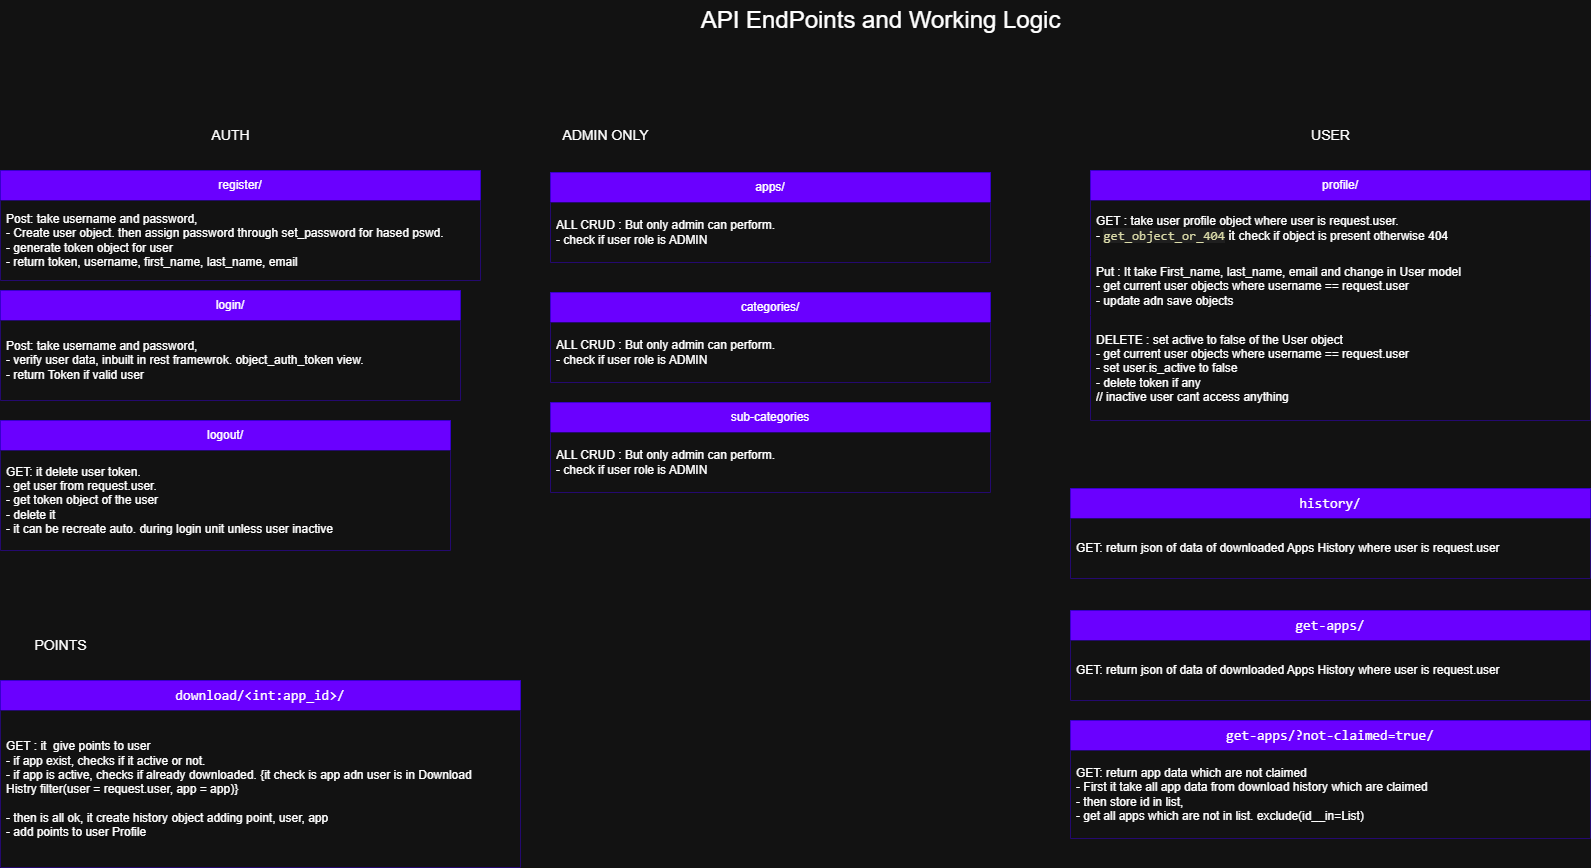

The diagram above was exported from draw.io. Its source (the exported page's mxGraphModel, read from the mxfile embedded in the PNG):
<mxGraphModel dx="3669" dy="1474" grid="1" gridSize="10" guides="1" tooltips="1" connect="1" arrows="1" fold="1" page="0" pageScale="1" pageWidth="1100" pageHeight="850" math="0" shadow="0">
  <root>
    <mxCell id="0" />
    <mxCell id="1" parent="0" />
    <mxCell id="yO73GR_8vQPgrOY_AsKE-1" value="&lt;font style=&quot;font-size: 24px;&quot;&gt;API EndPoints and Working Logic&lt;/font&gt;" style="text;html=1;align=center;verticalAlign=middle;resizable=0;points=[];autosize=1;strokeColor=none;fillColor=none;" vertex="1" parent="1">
      <mxGeometry x="-240" y="30" width="380" height="40" as="geometry" />
    </mxCell>
    <mxCell id="dvsR6oFwKkqPf12FmgT0-25" value="" style="group" vertex="1" connectable="0" parent="1">
      <mxGeometry x="-930" y="660" width="520" height="237" as="geometry" />
    </mxCell>
    <mxCell id="dvsR6oFwKkqPf12FmgT0-18" value="&lt;div style=&quot;font-family: Consolas, &amp;quot;Courier New&amp;quot;, monospace; font-size: 14px; line-height: 19px; white-space: pre;&quot;&gt;&lt;span style=&quot;color: rgb(255, 255, 255);&quot;&gt;download/&amp;lt;int:app_id&amp;gt;/&lt;/span&gt;&lt;br&gt;&lt;/div&gt;" style="swimlane;fontStyle=0;childLayout=stackLayout;horizontal=1;startSize=30;horizontalStack=0;resizeParent=1;resizeParentMax=0;resizeLast=0;collapsible=1;marginBottom=0;whiteSpace=wrap;html=1;fillColor=#6a00ff;strokeColor=#3700CC;fontColor=#ffffff;" vertex="1" parent="dvsR6oFwKkqPf12FmgT0-25">
      <mxGeometry y="50" width="520" height="187" as="geometry">
        <mxRectangle x="40" y="420" width="90" height="30" as="alternateBounds" />
      </mxGeometry>
    </mxCell>
    <mxCell id="dvsR6oFwKkqPf12FmgT0-19" value="GET : it&amp;nbsp; give points to user&lt;div&gt;- if app exist, checks if it active or not.&amp;nbsp;&lt;/div&gt;&lt;div&gt;- if app is active, checks if already downloaded. {it check is app adn user is in Download Histry&lt;font style=&quot;color: rgb(255, 255, 255);&quot;&gt;&amp;nbsp;&lt;/font&gt;&lt;span style=&quot;text-align: center; text-wrap: nowrap; background-color: transparent; color: light-dark(rgb(0, 0, 0), rgb(255, 255, 255));&quot;&gt;filter(user = request.user, app = app)&lt;/span&gt;&lt;span style=&quot;background-color: transparent; color: light-dark(rgb(0, 0, 0), rgb(255, 255, 255));&quot;&gt;}&lt;/span&gt;&lt;/div&gt;&lt;div&gt;&lt;span style=&quot;background-color: transparent; color: light-dark(rgb(0, 0, 0), rgb(255, 255, 255));&quot;&gt;&lt;br&gt;&lt;/span&gt;&lt;/div&gt;&lt;div&gt;&lt;span style=&quot;background-color: transparent; color: light-dark(rgb(0, 0, 0), rgb(255, 255, 255));&quot;&gt;- then is all ok, it create history object adding point, user, app&lt;/span&gt;&lt;/div&gt;&lt;div&gt;&lt;span style=&quot;background-color: transparent; color: light-dark(rgb(0, 0, 0), rgb(255, 255, 255));&quot;&gt;- add points to user Profile&lt;/span&gt;&lt;/div&gt;" style="text;align=left;verticalAlign=middle;spacingLeft=4;spacingRight=4;overflow=hidden;points=[[0,0.5],[1,0.5]];portConstraint=eastwest;rotatable=0;whiteSpace=wrap;html=1;fillColor=default;" vertex="1" parent="dvsR6oFwKkqPf12FmgT0-18">
      <mxGeometry y="30" width="520" height="157" as="geometry" />
    </mxCell>
    <mxCell id="dvsR6oFwKkqPf12FmgT0-20" value="&lt;font style=&quot;font-size: 14px;&quot;&gt;POINTS&lt;/font&gt;" style="text;html=1;align=center;verticalAlign=middle;resizable=0;points=[];autosize=1;strokeColor=none;fillColor=none;" vertex="1" parent="dvsR6oFwKkqPf12FmgT0-25">
      <mxGeometry x="20" width="80" height="30" as="geometry" />
    </mxCell>
    <mxCell id="dvsR6oFwKkqPf12FmgT0-27" value="" style="group" vertex="1" connectable="0" parent="1">
      <mxGeometry x="140" y="150" width="520" height="718" as="geometry" />
    </mxCell>
    <mxCell id="yO73GR_8vQPgrOY_AsKE-11" value="&lt;font color=&quot;#ffffff&quot;&gt;profile/&lt;/font&gt;" style="swimlane;fontStyle=0;childLayout=stackLayout;horizontal=1;startSize=30;horizontalStack=0;resizeParent=1;resizeParentMax=0;resizeLast=0;collapsible=1;marginBottom=0;whiteSpace=wrap;html=1;fillColor=#6a00ff;strokeColor=#3700CC;fontColor=#ffffff;" vertex="1" parent="dvsR6oFwKkqPf12FmgT0-27">
      <mxGeometry x="20" y="50" width="500" height="250" as="geometry">
        <mxRectangle x="40" y="170" width="90" height="30" as="alternateBounds" />
      </mxGeometry>
    </mxCell>
    <mxCell id="yO73GR_8vQPgrOY_AsKE-12" value="GET : take user profile object where user is request.user.&amp;nbsp;&lt;div&gt;-&amp;nbsp;&lt;font style=&quot;&quot;&gt;&lt;span style=&quot;font-size: 13px; color: rgb(220, 220, 170); background-color: rgb(31, 31, 31); font-family: Consolas, &amp;quot;Courier New&amp;quot;, monospace; white-space: pre;&quot;&gt;get_object_or_404&lt;/span&gt;&lt;span style=&quot;background-color: transparent; color: light-dark(rgb(0, 0, 0), rgb(255, 255, 255));&quot;&gt;&lt;span style=&quot;font-size: 13px;&quot;&gt;&amp;nbsp;it &lt;/span&gt;&lt;font&gt;check if object is present otherwise 404&lt;/font&gt;&lt;/span&gt;&lt;/font&gt;&lt;/div&gt;" style="text;align=left;verticalAlign=middle;spacingLeft=4;spacingRight=4;overflow=hidden;points=[[0,0.5],[1,0.5]];portConstraint=eastwest;rotatable=0;whiteSpace=wrap;html=1;fillColor=default;" vertex="1" parent="yO73GR_8vQPgrOY_AsKE-11">
      <mxGeometry y="30" width="500" height="56" as="geometry" />
    </mxCell>
    <mxCell id="yO73GR_8vQPgrOY_AsKE-13" value="Put : It take First_name, last_name, email and change in User model&lt;div&gt;- get current user objects where username == request.user&amp;nbsp;&lt;/div&gt;&lt;div&gt;- update adn save objects&amp;nbsp;&lt;/div&gt;" style="text;align=left;verticalAlign=middle;spacingLeft=4;spacingRight=4;overflow=hidden;points=[[0,0.5],[1,0.5]];portConstraint=eastwest;rotatable=0;whiteSpace=wrap;html=1;fillColor=default;" vertex="1" parent="yO73GR_8vQPgrOY_AsKE-11">
      <mxGeometry y="86" width="500" height="59" as="geometry" />
    </mxCell>
    <mxCell id="yO73GR_8vQPgrOY_AsKE-14" value="DELETE : set active to false of the User object&lt;div&gt;- get current user objects where username == request.user&amp;nbsp;&lt;/div&gt;&lt;div&gt;- set user.is_active to false&amp;nbsp;&lt;/div&gt;&lt;div&gt;- delete token if any&lt;/div&gt;&lt;div&gt;// inactive user cant access anything&lt;/div&gt;" style="text;align=left;verticalAlign=middle;spacingLeft=4;spacingRight=4;overflow=hidden;points=[[0,0.5],[1,0.5]];portConstraint=eastwest;rotatable=0;whiteSpace=wrap;html=1;fillColor=default;" vertex="1" parent="yO73GR_8vQPgrOY_AsKE-11">
      <mxGeometry y="145" width="500" height="105" as="geometry" />
    </mxCell>
    <mxCell id="dvsR6oFwKkqPf12FmgT0-9" value="&lt;font style=&quot;font-size: 14px;&quot;&gt;USER&lt;/font&gt;" style="text;html=1;align=center;verticalAlign=middle;resizable=0;points=[];autosize=1;strokeColor=none;fillColor=none;" vertex="1" parent="dvsR6oFwKkqPf12FmgT0-27">
      <mxGeometry x="230" width="60" height="30" as="geometry" />
    </mxCell>
    <mxCell id="dvsR6oFwKkqPf12FmgT0-11" value="&lt;div style=&quot;font-family: Consolas, &amp;quot;Courier New&amp;quot;, monospace; font-size: 14px; line-height: 19px; white-space: pre;&quot;&gt;&lt;font color=&quot;#ffffff&quot;&gt;history/&lt;/font&gt;&lt;/div&gt;" style="swimlane;fontStyle=0;childLayout=stackLayout;horizontal=1;startSize=30;horizontalStack=0;resizeParent=1;resizeParentMax=0;resizeLast=0;collapsible=1;marginBottom=0;whiteSpace=wrap;html=1;fillColor=#6a00ff;strokeColor=#3700CC;fontColor=#ffffff;" vertex="1" parent="dvsR6oFwKkqPf12FmgT0-27">
      <mxGeometry y="368" width="520" height="90" as="geometry">
        <mxRectangle x="40" y="420" width="90" height="30" as="alternateBounds" />
      </mxGeometry>
    </mxCell>
    <mxCell id="dvsR6oFwKkqPf12FmgT0-12" value="GET: return json of data of downloaded Apps History where user is request.user" style="text;align=left;verticalAlign=middle;spacingLeft=4;spacingRight=4;overflow=hidden;points=[[0,0.5],[1,0.5]];portConstraint=eastwest;rotatable=0;whiteSpace=wrap;html=1;fillColor=default;" vertex="1" parent="dvsR6oFwKkqPf12FmgT0-11">
      <mxGeometry y="30" width="520" height="60" as="geometry" />
    </mxCell>
    <mxCell id="dvsR6oFwKkqPf12FmgT0-13" value="&lt;div style=&quot;font-family: Consolas, &amp;quot;Courier New&amp;quot;, monospace; font-size: 14px; line-height: 19px; white-space: pre;&quot;&gt;&lt;font color=&quot;#ffffff&quot;&gt;get-apps/&lt;/font&gt;&lt;/div&gt;" style="swimlane;fontStyle=0;childLayout=stackLayout;horizontal=1;startSize=30;horizontalStack=0;resizeParent=1;resizeParentMax=0;resizeLast=0;collapsible=1;marginBottom=0;whiteSpace=wrap;html=1;fillColor=#6a00ff;strokeColor=#3700CC;fontColor=#ffffff;" vertex="1" parent="dvsR6oFwKkqPf12FmgT0-27">
      <mxGeometry y="490" width="520" height="90" as="geometry">
        <mxRectangle x="40" y="420" width="90" height="30" as="alternateBounds" />
      </mxGeometry>
    </mxCell>
    <mxCell id="dvsR6oFwKkqPf12FmgT0-14" value="GET: return json of data of downloaded Apps History where user is request.user" style="text;align=left;verticalAlign=middle;spacingLeft=4;spacingRight=4;overflow=hidden;points=[[0,0.5],[1,0.5]];portConstraint=eastwest;rotatable=0;whiteSpace=wrap;html=1;fillColor=default;" vertex="1" parent="dvsR6oFwKkqPf12FmgT0-13">
      <mxGeometry y="30" width="520" height="60" as="geometry" />
    </mxCell>
    <mxCell id="dvsR6oFwKkqPf12FmgT0-16" value="&lt;div style=&quot;font-family: Consolas, &amp;quot;Courier New&amp;quot;, monospace; font-size: 14px; line-height: 19px; white-space: pre;&quot;&gt;&lt;span style=&quot;color: rgb(255, 255, 255);&quot;&gt;get-apps/?not-claimed=true/&lt;/span&gt;&lt;br&gt;&lt;/div&gt;" style="swimlane;fontStyle=0;childLayout=stackLayout;horizontal=1;startSize=30;horizontalStack=0;resizeParent=1;resizeParentMax=0;resizeLast=0;collapsible=1;marginBottom=0;whiteSpace=wrap;html=1;fillColor=#6a00ff;strokeColor=#3700CC;fontColor=#ffffff;" vertex="1" parent="dvsR6oFwKkqPf12FmgT0-27">
      <mxGeometry y="600" width="520" height="118" as="geometry">
        <mxRectangle x="40" y="420" width="90" height="30" as="alternateBounds" />
      </mxGeometry>
    </mxCell>
    <mxCell id="dvsR6oFwKkqPf12FmgT0-17" value="GET: return app data which are not claimed&lt;div&gt;- First it take all app data from download history which are claimed&lt;/div&gt;&lt;div&gt;- then store id in list,&amp;nbsp;&lt;/div&gt;&lt;div&gt;- get all apps which are not in list. exclude(id__in=List)&lt;/div&gt;" style="text;align=left;verticalAlign=middle;spacingLeft=4;spacingRight=4;overflow=hidden;points=[[0,0.5],[1,0.5]];portConstraint=eastwest;rotatable=0;whiteSpace=wrap;html=1;fillColor=default;" vertex="1" parent="dvsR6oFwKkqPf12FmgT0-16">
      <mxGeometry y="30" width="520" height="88" as="geometry" />
    </mxCell>
    <mxCell id="dvsR6oFwKkqPf12FmgT0-28" value="" style="group" vertex="1" connectable="0" parent="1">
      <mxGeometry x="-930" y="150" width="480" height="430" as="geometry" />
    </mxCell>
    <mxCell id="yO73GR_8vQPgrOY_AsKE-2" value="&lt;font color=&quot;#ffffff&quot;&gt;register/&lt;/font&gt;" style="swimlane;fontStyle=0;childLayout=stackLayout;horizontal=1;startSize=30;horizontalStack=0;resizeParent=1;resizeParentMax=0;resizeLast=0;collapsible=1;marginBottom=0;whiteSpace=wrap;html=1;fillColor=#6a00ff;strokeColor=#3700CC;fontColor=#ffffff;" vertex="1" parent="dvsR6oFwKkqPf12FmgT0-28">
      <mxGeometry y="50" width="480" height="110" as="geometry">
        <mxRectangle x="40" y="170" width="90" height="30" as="alternateBounds" />
      </mxGeometry>
    </mxCell>
    <mxCell id="yO73GR_8vQPgrOY_AsKE-3" value="Post: take username and password,&amp;nbsp;&lt;div&gt;- Create user object. then assign password through set_password for hased pswd.&amp;nbsp;&lt;/div&gt;&lt;div&gt;- generate token object for user&lt;/div&gt;&lt;div&gt;- return token, username, first_name, last_name, email&lt;/div&gt;" style="text;align=left;verticalAlign=middle;spacingLeft=4;spacingRight=4;overflow=hidden;points=[[0,0.5],[1,0.5]];portConstraint=eastwest;rotatable=0;whiteSpace=wrap;html=1;fillColor=default;" vertex="1" parent="yO73GR_8vQPgrOY_AsKE-2">
      <mxGeometry y="30" width="480" height="80" as="geometry" />
    </mxCell>
    <mxCell id="yO73GR_8vQPgrOY_AsKE-6" value="&lt;font color=&quot;#ffffff&quot;&gt;login/&lt;/font&gt;" style="swimlane;fontStyle=0;childLayout=stackLayout;horizontal=1;startSize=30;horizontalStack=0;resizeParent=1;resizeParentMax=0;resizeLast=0;collapsible=1;marginBottom=0;whiteSpace=wrap;html=1;fillColor=#6a00ff;strokeColor=#3700CC;fontColor=#ffffff;" vertex="1" parent="dvsR6oFwKkqPf12FmgT0-28">
      <mxGeometry y="170" width="460" height="110" as="geometry">
        <mxRectangle x="40" y="290" width="90" height="30" as="alternateBounds" />
      </mxGeometry>
    </mxCell>
    <mxCell id="yO73GR_8vQPgrOY_AsKE-7" value="Post: take username and password,&amp;nbsp;&lt;div&gt;- verify user data, inbuilt in rest framewrok. object_auth_token view.&amp;nbsp;&lt;/div&gt;&lt;div&gt;- return Token if valid user&lt;/div&gt;" style="text;align=left;verticalAlign=middle;spacingLeft=4;spacingRight=4;overflow=hidden;points=[[0,0.5],[1,0.5]];portConstraint=eastwest;rotatable=0;whiteSpace=wrap;html=1;fillColor=default;" vertex="1" parent="yO73GR_8vQPgrOY_AsKE-6">
      <mxGeometry y="30" width="460" height="80" as="geometry" />
    </mxCell>
    <mxCell id="yO73GR_8vQPgrOY_AsKE-8" value="&lt;font color=&quot;#ffffff&quot;&gt;logout/&lt;/font&gt;" style="swimlane;fontStyle=0;childLayout=stackLayout;horizontal=1;startSize=30;horizontalStack=0;resizeParent=1;resizeParentMax=0;resizeLast=0;collapsible=1;marginBottom=0;whiteSpace=wrap;html=1;fillColor=#6a00ff;strokeColor=#3700CC;fontColor=#ffffff;" vertex="1" parent="dvsR6oFwKkqPf12FmgT0-28">
      <mxGeometry y="300" width="450" height="130" as="geometry">
        <mxRectangle x="40" y="420" width="90" height="30" as="alternateBounds" />
      </mxGeometry>
    </mxCell>
    <mxCell id="yO73GR_8vQPgrOY_AsKE-9" value="GET: it delete user token.&amp;nbsp;&lt;div&gt;- get user from request.user.&amp;nbsp;&lt;/div&gt;&lt;div&gt;- get token object of the user&lt;/div&gt;&lt;div&gt;- delete it&lt;/div&gt;&lt;div&gt;- it can be recreate auto. during login unit unless user inactive&lt;/div&gt;" style="text;align=left;verticalAlign=middle;spacingLeft=4;spacingRight=4;overflow=hidden;points=[[0,0.5],[1,0.5]];portConstraint=eastwest;rotatable=0;whiteSpace=wrap;html=1;fillColor=default;" vertex="1" parent="yO73GR_8vQPgrOY_AsKE-8">
      <mxGeometry y="30" width="450" height="100" as="geometry" />
    </mxCell>
    <mxCell id="dvsR6oFwKkqPf12FmgT0-10" value="&lt;font style=&quot;font-size: 14px;&quot;&gt;AUTH&lt;/font&gt;" style="text;html=1;align=center;verticalAlign=middle;resizable=0;points=[];autosize=1;strokeColor=none;fillColor=none;" vertex="1" parent="dvsR6oFwKkqPf12FmgT0-28">
      <mxGeometry x="200" width="60" height="30" as="geometry" />
    </mxCell>
    <mxCell id="dvsR6oFwKkqPf12FmgT0-26" value="" style="group" vertex="1" connectable="0" parent="1">
      <mxGeometry x="-380" y="150" width="440" height="372" as="geometry" />
    </mxCell>
    <mxCell id="dvsR6oFwKkqPf12FmgT0-1" value="&lt;font color=&quot;#ffffff&quot;&gt;apps/&lt;/font&gt;" style="swimlane;fontStyle=0;childLayout=stackLayout;horizontal=1;startSize=30;horizontalStack=0;resizeParent=1;resizeParentMax=0;resizeLast=0;collapsible=1;marginBottom=0;whiteSpace=wrap;html=1;fillColor=#6a00ff;strokeColor=#3700CC;fontColor=#ffffff;" vertex="1" parent="dvsR6oFwKkqPf12FmgT0-26">
      <mxGeometry y="52" width="440" height="90" as="geometry">
        <mxRectangle x="40" y="420" width="90" height="30" as="alternateBounds" />
      </mxGeometry>
    </mxCell>
    <mxCell id="dvsR6oFwKkqPf12FmgT0-2" value="ALL CRUD : But only admin can perform.&amp;nbsp;&lt;div&gt;- check if user role is ADMIN&amp;nbsp;&lt;/div&gt;" style="text;align=left;verticalAlign=middle;spacingLeft=4;spacingRight=4;overflow=hidden;points=[[0,0.5],[1,0.5]];portConstraint=eastwest;rotatable=0;whiteSpace=wrap;html=1;fillColor=default;" vertex="1" parent="dvsR6oFwKkqPf12FmgT0-1">
      <mxGeometry y="30" width="440" height="60" as="geometry" />
    </mxCell>
    <mxCell id="dvsR6oFwKkqPf12FmgT0-3" value="&lt;font style=&quot;font-size: 14px;&quot;&gt;ADMIN ONLY&lt;/font&gt;" style="text;html=1;align=center;verticalAlign=middle;resizable=0;points=[];autosize=1;strokeColor=none;fillColor=none;" vertex="1" parent="dvsR6oFwKkqPf12FmgT0-26">
      <mxGeometry width="110" height="30" as="geometry" />
    </mxCell>
    <mxCell id="dvsR6oFwKkqPf12FmgT0-4" value="&lt;font color=&quot;#ffffff&quot;&gt;categories/&lt;/font&gt;" style="swimlane;fontStyle=0;childLayout=stackLayout;horizontal=1;startSize=30;horizontalStack=0;resizeParent=1;resizeParentMax=0;resizeLast=0;collapsible=1;marginBottom=0;whiteSpace=wrap;html=1;fillColor=#6a00ff;strokeColor=#3700CC;fontColor=#ffffff;" vertex="1" parent="dvsR6oFwKkqPf12FmgT0-26">
      <mxGeometry y="172" width="440" height="90" as="geometry">
        <mxRectangle x="40" y="420" width="90" height="30" as="alternateBounds" />
      </mxGeometry>
    </mxCell>
    <mxCell id="dvsR6oFwKkqPf12FmgT0-5" value="ALL CRUD : But only admin can perform.&amp;nbsp;&lt;div&gt;- check if user role is ADMIN&amp;nbsp;&lt;/div&gt;" style="text;align=left;verticalAlign=middle;spacingLeft=4;spacingRight=4;overflow=hidden;points=[[0,0.5],[1,0.5]];portConstraint=eastwest;rotatable=0;whiteSpace=wrap;html=1;fillColor=default;" vertex="1" parent="dvsR6oFwKkqPf12FmgT0-4">
      <mxGeometry y="30" width="440" height="60" as="geometry" />
    </mxCell>
    <mxCell id="dvsR6oFwKkqPf12FmgT0-6" value="&lt;font color=&quot;#ffffff&quot;&gt;sub-categories&lt;/font&gt;" style="swimlane;fontStyle=0;childLayout=stackLayout;horizontal=1;startSize=30;horizontalStack=0;resizeParent=1;resizeParentMax=0;resizeLast=0;collapsible=1;marginBottom=0;whiteSpace=wrap;html=1;fillColor=#6a00ff;strokeColor=#3700CC;fontColor=#ffffff;" vertex="1" parent="dvsR6oFwKkqPf12FmgT0-26">
      <mxGeometry y="282" width="440" height="90" as="geometry">
        <mxRectangle x="40" y="420" width="90" height="30" as="alternateBounds" />
      </mxGeometry>
    </mxCell>
    <mxCell id="dvsR6oFwKkqPf12FmgT0-7" value="ALL CRUD : But only admin can perform.&amp;nbsp;&lt;div&gt;- check if user role is ADMIN&amp;nbsp;&lt;/div&gt;" style="text;align=left;verticalAlign=middle;spacingLeft=4;spacingRight=4;overflow=hidden;points=[[0,0.5],[1,0.5]];portConstraint=eastwest;rotatable=0;whiteSpace=wrap;html=1;fillColor=default;" vertex="1" parent="dvsR6oFwKkqPf12FmgT0-6">
      <mxGeometry y="30" width="440" height="60" as="geometry" />
    </mxCell>
  </root>
</mxGraphModel>